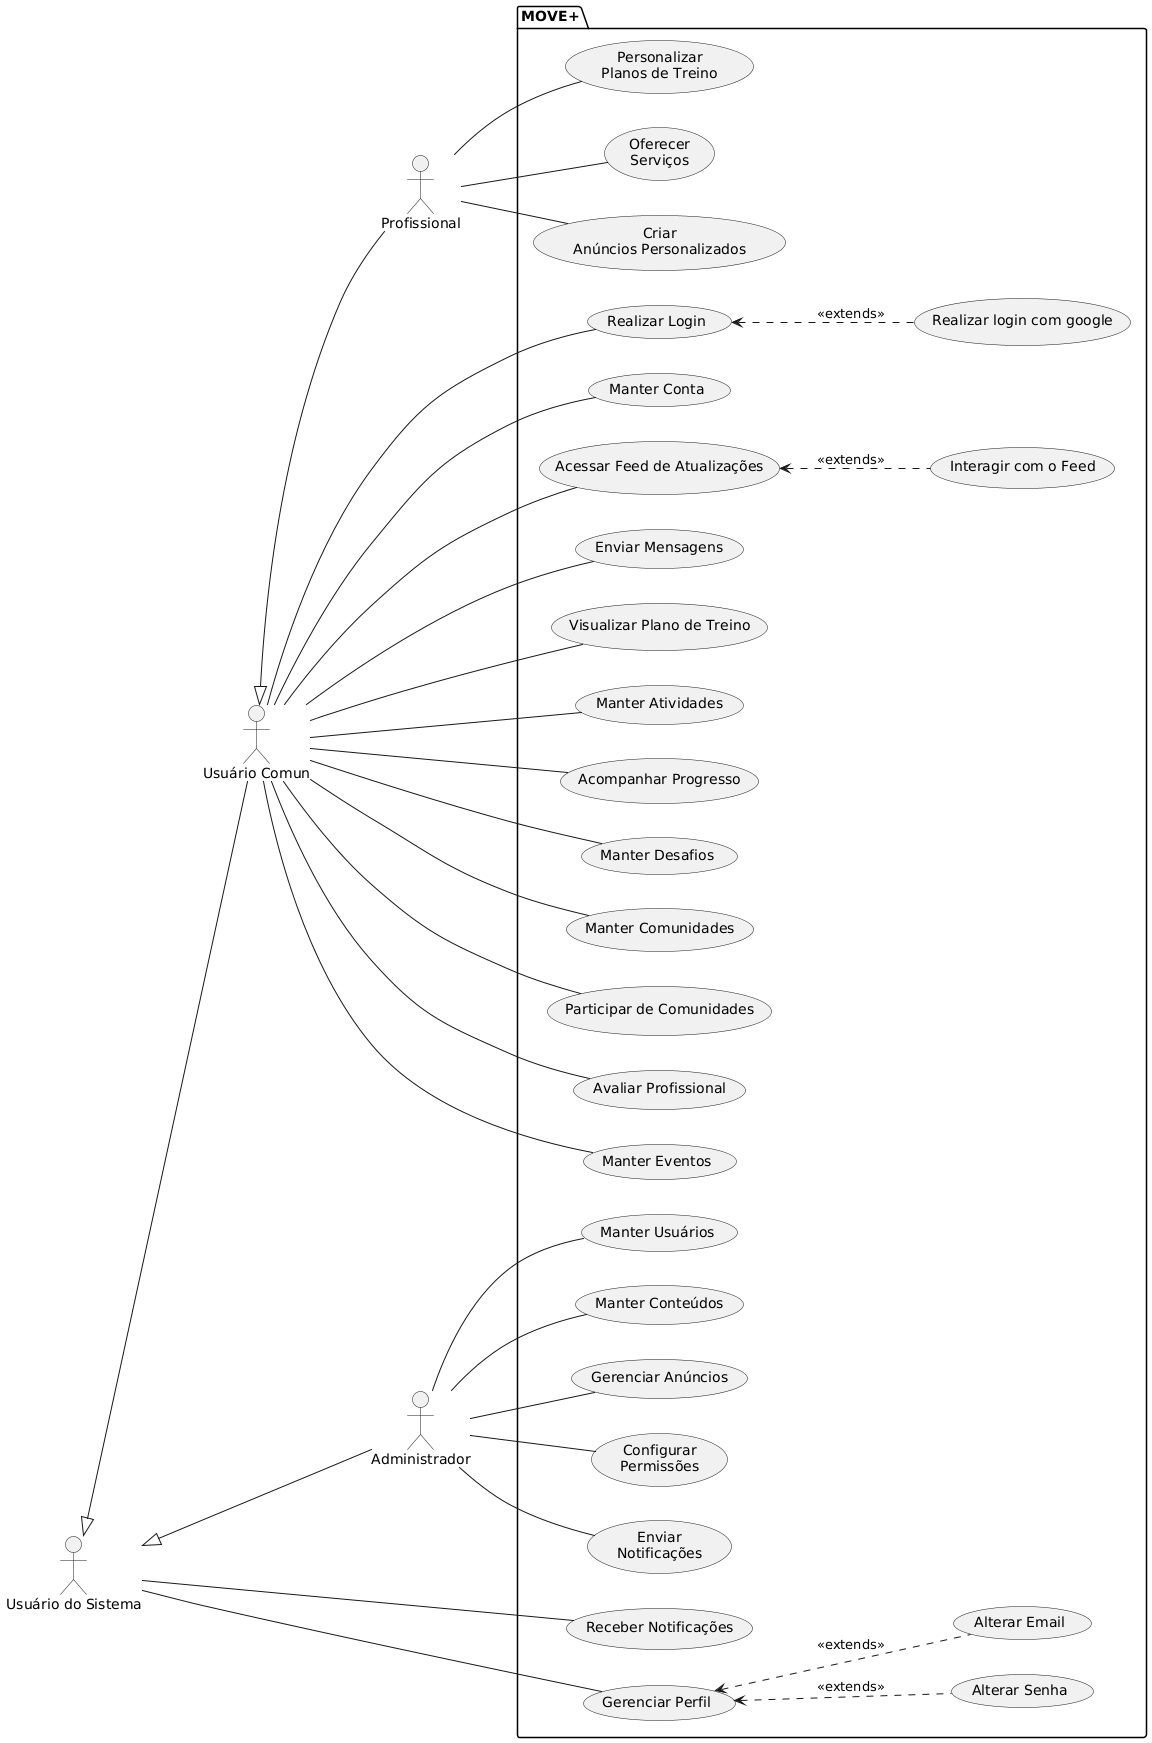

The diagram above was rendered by PlantUML. Its source (embedded in the PNG):
@startuml
left to right direction

' Atores
actor "Usuário do Sistema" as u
actor "Usuário Comun" as User
actor "Profissional" as Professional
actor "Administrador" as Admin

' Relacionamentos
u <|-- User
User <|-- Professional
u <|-- Admin

package MOVE+ {
    usecase "Receber Notificações" as UC10
    usecase "Gerenciar Perfil" as UC15
    usecase "Alterar Senha" as UC28
    usecase "Alterar Email" as UC29

    usecase "Realizar Login" as UC2
    usecase "Manter Conta" as UC1
    usecase "Acessar Feed de Atualizações" as UC3
    usecase "Enviar Mensagens" as UC8
    usecase "Visualizar Plano de Treino" as UC4
    usecase "Manter Atividades" as UC5
    usecase "Acompanhar Progresso" as UC6
    usecase "Manter Desafios" as UC7
    usecase "Manter Comunidades" as UC9
    usecase "Participar de Comunidades" as UC18
    usecase "Avaliar Profissional" as UC11
    usecase "Manter Eventos" as UC23

    (Personalizar\nPlanos de Treino) as UC19
    (Oferecer\nServiços) as UC20
    (Criar\nAnúncios Personalizados) as UC22

    usecase "Manter Usuários" as UC12
    usecase "Manter Conteúdos" as UC13
    usecase "Gerenciar Anúncios" as UC14
    (Configurar\nPermissões) as UC24
    (Enviar\nNotificações) as UC27

    usecase "Realizar login com google" as UC16
    usecase "Interagir com o Feed" as UC17
}

u -- UC10
u -- UC15

User -- UC1
User -- UC2
User -- UC3
User -- UC4
User -- UC5
User -- UC6
User -- UC7
User -- UC8
User -- UC9
User -- UC11
User -- UC18
User -- UC23

Professional -- UC19
Professional -- UC20
Professional -- UC22

Admin -- UC12
Admin -- UC13
Admin -- UC14
Admin -- UC24
Admin -- UC27

UC2 <.. UC16 : <<extends>>
UC3 <.. UC17 : <<extends>>
UC15 <.. UC28 : <<extends>>
UC15 <.. UC29 : <<extends>>
@enduml